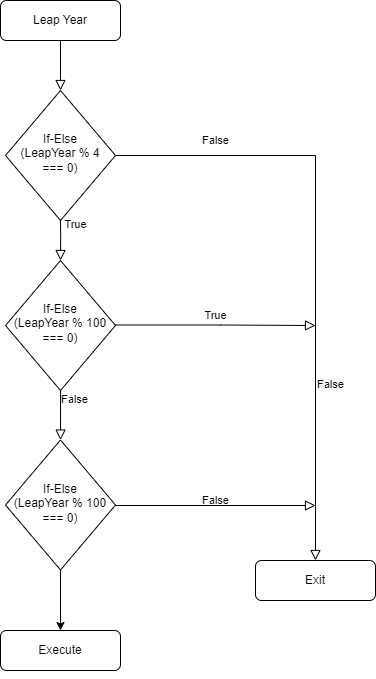

The diagram above was exported from draw.io. Its source (the exported page's mxGraphModel, read from the mxfile embedded in the PNG):
<mxGraphModel dx="1167" dy="580" grid="1" gridSize="10" guides="1" tooltips="1" connect="1" arrows="1" fold="1" page="1" pageScale="1" pageWidth="827" pageHeight="1169" math="0" shadow="0">
  <root>
    <mxCell id="WIyWlLk6GJQsqaUBKTNV-0" />
    <mxCell id="WIyWlLk6GJQsqaUBKTNV-1" parent="WIyWlLk6GJQsqaUBKTNV-0" />
    <mxCell id="WIyWlLk6GJQsqaUBKTNV-2" value="" style="rounded=0;html=1;jettySize=auto;orthogonalLoop=1;fontSize=11;endArrow=block;endFill=0;endSize=8;strokeWidth=1;shadow=0;labelBackgroundColor=none;edgeStyle=orthogonalEdgeStyle;" parent="WIyWlLk6GJQsqaUBKTNV-1" source="WIyWlLk6GJQsqaUBKTNV-3" target="WIyWlLk6GJQsqaUBKTNV-6" edge="1">
      <mxGeometry relative="1" as="geometry" />
    </mxCell>
    <mxCell id="WIyWlLk6GJQsqaUBKTNV-3" value="Leap Year" style="rounded=1;whiteSpace=wrap;html=1;fontSize=12;glass=0;strokeWidth=1;shadow=0;" parent="WIyWlLk6GJQsqaUBKTNV-1" vertex="1">
      <mxGeometry x="165" y="80" width="120" height="40" as="geometry" />
    </mxCell>
    <mxCell id="WIyWlLk6GJQsqaUBKTNV-4" value="True" style="rounded=0;html=1;jettySize=auto;orthogonalLoop=1;fontSize=11;endArrow=block;endFill=0;endSize=8;strokeWidth=1;shadow=0;labelBackgroundColor=none;edgeStyle=orthogonalEdgeStyle;" parent="WIyWlLk6GJQsqaUBKTNV-1" edge="1">
      <mxGeometry x="-0.4245" y="15" relative="1" as="geometry">
        <mxPoint as="offset" />
        <mxPoint x="224.7399999999999" y="289.99999999999983" as="sourcePoint" />
        <mxPoint x="225" y="340" as="targetPoint" />
      </mxGeometry>
    </mxCell>
    <mxCell id="WIyWlLk6GJQsqaUBKTNV-5" value="False" style="edgeStyle=orthogonalEdgeStyle;rounded=0;html=1;jettySize=auto;orthogonalLoop=1;fontSize=11;endArrow=block;endFill=0;endSize=8;strokeWidth=1;shadow=0;labelBackgroundColor=none;" parent="WIyWlLk6GJQsqaUBKTNV-1" source="WIyWlLk6GJQsqaUBKTNV-6" target="WIyWlLk6GJQsqaUBKTNV-7" edge="1">
      <mxGeometry x="-0.6694" y="15" relative="1" as="geometry">
        <mxPoint as="offset" />
      </mxGeometry>
    </mxCell>
    <mxCell id="WIyWlLk6GJQsqaUBKTNV-6" value="If-Else&lt;br&gt;(LeapYear % 4&lt;br&gt;=== 0)" style="rhombus;whiteSpace=wrap;html=1;shadow=0;fontFamily=Helvetica;fontSize=12;align=center;strokeWidth=1;spacing=6;spacingTop=-4;" parent="WIyWlLk6GJQsqaUBKTNV-1" vertex="1">
      <mxGeometry x="170" y="170" width="110" height="130" as="geometry" />
    </mxCell>
    <mxCell id="WIyWlLk6GJQsqaUBKTNV-7" value="Exit" style="rounded=1;whiteSpace=wrap;html=1;fontSize=12;glass=0;strokeWidth=1;shadow=0;" parent="WIyWlLk6GJQsqaUBKTNV-1" vertex="1">
      <mxGeometry x="420" y="640" width="120" height="40" as="geometry" />
    </mxCell>
    <mxCell id="WIyWlLk6GJQsqaUBKTNV-8" value="False" style="rounded=0;html=1;jettySize=auto;orthogonalLoop=1;fontSize=11;endArrow=block;endFill=0;endSize=8;strokeWidth=1;shadow=0;labelBackgroundColor=none;edgeStyle=orthogonalEdgeStyle;" parent="WIyWlLk6GJQsqaUBKTNV-1" target="EFfOxwDtpsrH4eRXB7r4-4" edge="1">
      <mxGeometry x="-0.6293" y="14" relative="1" as="geometry">
        <mxPoint as="offset" />
        <mxPoint x="225.03999999999996" y="469.9680000000001" as="sourcePoint" />
        <mxPoint x="225" y="530" as="targetPoint" />
        <Array as="points">
          <mxPoint x="226" y="470" />
        </Array>
      </mxGeometry>
    </mxCell>
    <mxCell id="WIyWlLk6GJQsqaUBKTNV-9" value="True" style="edgeStyle=orthogonalEdgeStyle;rounded=0;html=1;jettySize=auto;orthogonalLoop=1;fontSize=11;endArrow=block;endFill=0;endSize=8;strokeWidth=1;shadow=0;labelBackgroundColor=none;" parent="WIyWlLk6GJQsqaUBKTNV-1" edge="1">
      <mxGeometry y="10" relative="1" as="geometry">
        <mxPoint as="offset" />
        <mxPoint x="280" y="404.5" as="sourcePoint" />
        <mxPoint x="480" y="405" as="targetPoint" />
        <Array as="points">
          <mxPoint x="385" y="404.5" />
        </Array>
      </mxGeometry>
    </mxCell>
    <mxCell id="WIyWlLk6GJQsqaUBKTNV-11" value="Execute" style="rounded=1;whiteSpace=wrap;html=1;fontSize=12;glass=0;strokeWidth=1;shadow=0;" parent="WIyWlLk6GJQsqaUBKTNV-1" vertex="1">
      <mxGeometry x="165" y="710" width="120" height="40" as="geometry" />
    </mxCell>
    <mxCell id="EFfOxwDtpsrH4eRXB7r4-0" style="edgeStyle=orthogonalEdgeStyle;rounded=0;orthogonalLoop=1;jettySize=auto;html=1;exitX=0.5;exitY=1;exitDx=0;exitDy=0;" edge="1" parent="WIyWlLk6GJQsqaUBKTNV-1" source="WIyWlLk6GJQsqaUBKTNV-11" target="WIyWlLk6GJQsqaUBKTNV-11">
      <mxGeometry relative="1" as="geometry" />
    </mxCell>
    <mxCell id="EFfOxwDtpsrH4eRXB7r4-1" value="If-Else&lt;br&gt;(LeapYear % 100 === 0)" style="rhombus;whiteSpace=wrap;html=1;shadow=0;fontFamily=Helvetica;fontSize=12;align=center;strokeWidth=1;spacing=6;spacingTop=-4;" vertex="1" parent="WIyWlLk6GJQsqaUBKTNV-1">
      <mxGeometry x="170" y="340" width="110" height="130" as="geometry" />
    </mxCell>
    <mxCell id="EFfOxwDtpsrH4eRXB7r4-6" style="edgeStyle=orthogonalEdgeStyle;rounded=0;orthogonalLoop=1;jettySize=auto;html=1;exitX=0.5;exitY=1;exitDx=0;exitDy=0;entryX=0.5;entryY=0;entryDx=0;entryDy=0;" edge="1" parent="WIyWlLk6GJQsqaUBKTNV-1" source="EFfOxwDtpsrH4eRXB7r4-4" target="WIyWlLk6GJQsqaUBKTNV-11">
      <mxGeometry relative="1" as="geometry" />
    </mxCell>
    <mxCell id="EFfOxwDtpsrH4eRXB7r4-4" value="If-Else&lt;br&gt;(LeapYear % 100 === 0)" style="rhombus;whiteSpace=wrap;html=1;shadow=0;fontFamily=Helvetica;fontSize=12;align=center;strokeWidth=1;spacing=6;spacingTop=-4;" vertex="1" parent="WIyWlLk6GJQsqaUBKTNV-1">
      <mxGeometry x="170" y="519.5" width="110" height="130" as="geometry" />
    </mxCell>
    <mxCell id="EFfOxwDtpsrH4eRXB7r4-5" value="False" style="edgeStyle=orthogonalEdgeStyle;rounded=0;html=1;jettySize=auto;orthogonalLoop=1;fontSize=11;endArrow=block;endFill=0;endSize=8;strokeWidth=1;shadow=0;labelBackgroundColor=none;" edge="1" parent="WIyWlLk6GJQsqaUBKTNV-1">
      <mxGeometry x="0.2593" y="5" relative="1" as="geometry">
        <mxPoint as="offset" />
        <mxPoint x="350" y="585" as="sourcePoint" />
        <mxPoint x="480" y="585" as="targetPoint" />
        <Array as="points">
          <mxPoint x="280" y="585" />
          <mxPoint x="480" y="585" />
        </Array>
      </mxGeometry>
    </mxCell>
    <mxCell id="EFfOxwDtpsrH4eRXB7r4-7" value="&lt;span style=&quot;color: rgb(0, 0, 0); font-family: Helvetica; font-size: 11px; font-style: normal; font-variant-ligatures: normal; font-variant-caps: normal; font-weight: 400; letter-spacing: normal; orphans: 2; text-align: center; text-indent: 0px; text-transform: none; widows: 2; word-spacing: 0px; -webkit-text-stroke-width: 0px; background-color: rgb(251, 251, 251); text-decoration-thickness: initial; text-decoration-style: initial; text-decoration-color: initial; float: none; display: inline !important;&quot;&gt;False&lt;/span&gt;" style="text;whiteSpace=wrap;html=1;" vertex="1" parent="WIyWlLk6GJQsqaUBKTNV-1">
      <mxGeometry x="480" y="450" width="40" height="30" as="geometry" />
    </mxCell>
  </root>
</mxGraphModel>